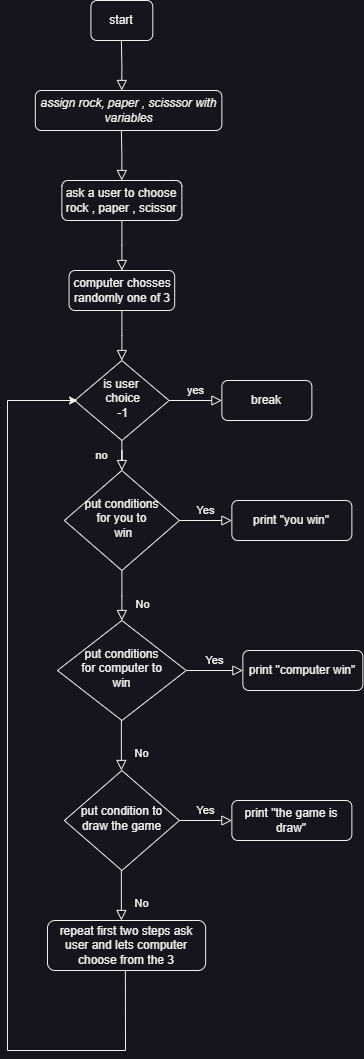

The diagram above was exported from draw.io. Its source (the exported page's mxGraphModel, read from the mxfile embedded in the PNG):
<mxGraphModel dx="796" dy="559" grid="1" gridSize="10" guides="1" tooltips="1" connect="1" arrows="1" fold="1" page="1" pageScale="1" pageWidth="827" pageHeight="1169" math="0" shadow="0">
  <root>
    <mxCell id="WIyWlLk6GJQsqaUBKTNV-0" />
    <mxCell id="WIyWlLk6GJQsqaUBKTNV-1" parent="WIyWlLk6GJQsqaUBKTNV-0" />
    <mxCell id="WIyWlLk6GJQsqaUBKTNV-2" value="" style="rounded=0;html=1;jettySize=auto;orthogonalLoop=1;fontSize=11;endArrow=block;endFill=0;endSize=8;strokeWidth=1;shadow=0;labelBackgroundColor=none;edgeStyle=orthogonalEdgeStyle;" parent="WIyWlLk6GJQsqaUBKTNV-1" source="WIyWlLk6GJQsqaUBKTNV-3" target="WIyWlLk6GJQsqaUBKTNV-6" edge="1">
      <mxGeometry relative="1" as="geometry" />
    </mxCell>
    <mxCell id="WIyWlLk6GJQsqaUBKTNV-3" value="computer chosses randomly one of 3&lt;br&gt;" style="rounded=1;whiteSpace=wrap;html=1;fontSize=12;glass=0;strokeWidth=1;shadow=0;" parent="WIyWlLk6GJQsqaUBKTNV-1" vertex="1">
      <mxGeometry x="461.56" y="280" width="105.63" height="40" as="geometry" />
    </mxCell>
    <mxCell id="WIyWlLk6GJQsqaUBKTNV-4" value="no" style="rounded=0;html=1;jettySize=auto;orthogonalLoop=1;fontSize=11;endArrow=block;endFill=0;endSize=8;strokeWidth=1;shadow=0;labelBackgroundColor=none;edgeStyle=orthogonalEdgeStyle;" parent="WIyWlLk6GJQsqaUBKTNV-1" source="WIyWlLk6GJQsqaUBKTNV-6" target="WIyWlLk6GJQsqaUBKTNV-10" edge="1">
      <mxGeometry y="20" relative="1" as="geometry">
        <mxPoint as="offset" />
      </mxGeometry>
    </mxCell>
    <mxCell id="WIyWlLk6GJQsqaUBKTNV-5" value="yes" style="edgeStyle=orthogonalEdgeStyle;rounded=0;html=1;jettySize=auto;orthogonalLoop=1;fontSize=11;endArrow=block;endFill=0;endSize=8;strokeWidth=1;shadow=0;labelBackgroundColor=none;" parent="WIyWlLk6GJQsqaUBKTNV-1" source="WIyWlLk6GJQsqaUBKTNV-6" target="WIyWlLk6GJQsqaUBKTNV-7" edge="1">
      <mxGeometry y="10" relative="1" as="geometry">
        <mxPoint as="offset" />
      </mxGeometry>
    </mxCell>
    <mxCell id="WIyWlLk6GJQsqaUBKTNV-6" value="is user&lt;br&gt;&amp;nbsp;choice&lt;br&gt;&amp;nbsp;-1" style="rhombus;whiteSpace=wrap;html=1;shadow=0;fontFamily=Helvetica;fontSize=12;align=center;strokeWidth=1;spacing=6;spacingTop=-4;" parent="WIyWlLk6GJQsqaUBKTNV-1" vertex="1">
      <mxGeometry x="467.18" y="370" width="94.37" height="80" as="geometry" />
    </mxCell>
    <mxCell id="WIyWlLk6GJQsqaUBKTNV-7" value="break&lt;br&gt;" style="rounded=1;whiteSpace=wrap;html=1;fontSize=12;glass=0;strokeWidth=1;shadow=0;" parent="WIyWlLk6GJQsqaUBKTNV-1" vertex="1">
      <mxGeometry x="614.37" y="390" width="90" height="40" as="geometry" />
    </mxCell>
    <mxCell id="WIyWlLk6GJQsqaUBKTNV-8" value="No" style="rounded=0;html=1;jettySize=auto;orthogonalLoop=1;fontSize=11;endArrow=block;endFill=0;endSize=8;strokeWidth=1;shadow=0;labelBackgroundColor=none;edgeStyle=orthogonalEdgeStyle;" parent="WIyWlLk6GJQsqaUBKTNV-1" source="WIyWlLk6GJQsqaUBKTNV-10" edge="1">
      <mxGeometry x="0.3333" y="20" relative="1" as="geometry">
        <mxPoint as="offset" />
        <mxPoint x="514.37" y="630" as="targetPoint" />
      </mxGeometry>
    </mxCell>
    <mxCell id="WIyWlLk6GJQsqaUBKTNV-9" value="Yes" style="edgeStyle=orthogonalEdgeStyle;rounded=0;html=1;jettySize=auto;orthogonalLoop=1;fontSize=11;endArrow=block;endFill=0;endSize=8;strokeWidth=1;shadow=0;labelBackgroundColor=none;" parent="WIyWlLk6GJQsqaUBKTNV-1" source="WIyWlLk6GJQsqaUBKTNV-10" target="WIyWlLk6GJQsqaUBKTNV-12" edge="1">
      <mxGeometry y="10" relative="1" as="geometry">
        <mxPoint as="offset" />
      </mxGeometry>
    </mxCell>
    <mxCell id="WIyWlLk6GJQsqaUBKTNV-10" value="put conditions &lt;br&gt;for you to&lt;br&gt;&amp;nbsp;win" style="rhombus;whiteSpace=wrap;html=1;shadow=0;fontFamily=Helvetica;fontSize=12;align=center;strokeWidth=1;spacing=6;spacingTop=-4;" parent="WIyWlLk6GJQsqaUBKTNV-1" vertex="1">
      <mxGeometry x="456.87" y="480" width="115" height="100" as="geometry" />
    </mxCell>
    <mxCell id="WIyWlLk6GJQsqaUBKTNV-12" value="print &quot;you win&quot;" style="rounded=1;whiteSpace=wrap;html=1;fontSize=12;glass=0;strokeWidth=1;shadow=0;" parent="WIyWlLk6GJQsqaUBKTNV-1" vertex="1">
      <mxGeometry x="624.37" y="510" width="120" height="40" as="geometry" />
    </mxCell>
    <mxCell id="CyHr8Av44Fnj_FOoUCRn-0" value="" style="rounded=0;html=1;jettySize=auto;orthogonalLoop=1;fontSize=11;endArrow=block;endFill=0;endSize=8;strokeWidth=1;shadow=0;labelBackgroundColor=none;edgeStyle=orthogonalEdgeStyle;" edge="1" parent="WIyWlLk6GJQsqaUBKTNV-1" source="CyHr8Av44Fnj_FOoUCRn-1">
      <mxGeometry relative="1" as="geometry">
        <mxPoint x="514.37" y="280" as="targetPoint" />
      </mxGeometry>
    </mxCell>
    <mxCell id="CyHr8Av44Fnj_FOoUCRn-1" value="ask a user to choose rock , paper , scissor&lt;br&gt;" style="rounded=1;whiteSpace=wrap;html=1;fontSize=12;glass=0;strokeWidth=1;shadow=0;" vertex="1" parent="WIyWlLk6GJQsqaUBKTNV-1">
      <mxGeometry x="454.37" y="190" width="120" height="40" as="geometry" />
    </mxCell>
    <mxCell id="CyHr8Av44Fnj_FOoUCRn-10" value="put condition to draw the game" style="rhombus;whiteSpace=wrap;html=1;shadow=0;fontFamily=Helvetica;fontSize=12;align=center;strokeWidth=1;spacing=6;spacingTop=-4;" vertex="1" parent="WIyWlLk6GJQsqaUBKTNV-1">
      <mxGeometry x="456.87" y="780" width="115" height="100" as="geometry" />
    </mxCell>
    <mxCell id="CyHr8Av44Fnj_FOoUCRn-11" value="put conditions &lt;br&gt;for&amp;nbsp;computer to&lt;br&gt;win" style="rhombus;whiteSpace=wrap;html=1;shadow=0;fontFamily=Helvetica;fontSize=12;align=center;strokeWidth=1;spacing=6;spacingTop=-4;" vertex="1" parent="WIyWlLk6GJQsqaUBKTNV-1">
      <mxGeometry x="449.99" y="630" width="128.75" height="100" as="geometry" />
    </mxCell>
    <mxCell id="CyHr8Av44Fnj_FOoUCRn-12" value="No" style="rounded=0;html=1;jettySize=auto;orthogonalLoop=1;fontSize=11;endArrow=block;endFill=0;endSize=8;strokeWidth=1;shadow=0;labelBackgroundColor=none;edgeStyle=orthogonalEdgeStyle;" edge="1" parent="WIyWlLk6GJQsqaUBKTNV-1">
      <mxGeometry x="0.3333" y="20" relative="1" as="geometry">
        <mxPoint as="offset" />
        <mxPoint x="513.87" y="730" as="sourcePoint" />
        <mxPoint x="513.87" y="780" as="targetPoint" />
      </mxGeometry>
    </mxCell>
    <mxCell id="CyHr8Av44Fnj_FOoUCRn-13" value="Yes" style="edgeStyle=orthogonalEdgeStyle;rounded=0;html=1;jettySize=auto;orthogonalLoop=1;fontSize=11;endArrow=block;endFill=0;endSize=8;strokeWidth=1;shadow=0;labelBackgroundColor=none;exitX=1;exitY=0.5;exitDx=0;exitDy=0;" edge="1" parent="WIyWlLk6GJQsqaUBKTNV-1" target="CyHr8Av44Fnj_FOoUCRn-14" source="CyHr8Av44Fnj_FOoUCRn-10">
      <mxGeometry y="10" relative="1" as="geometry">
        <mxPoint as="offset" />
        <mxPoint x="574.37" y="830" as="sourcePoint" />
      </mxGeometry>
    </mxCell>
    <mxCell id="CyHr8Av44Fnj_FOoUCRn-14" value="print &quot;the game is draw&quot;" style="rounded=1;whiteSpace=wrap;html=1;fontSize=12;glass=0;strokeWidth=1;shadow=0;" vertex="1" parent="WIyWlLk6GJQsqaUBKTNV-1">
      <mxGeometry x="624.37" y="810" width="120" height="40" as="geometry" />
    </mxCell>
    <mxCell id="CyHr8Av44Fnj_FOoUCRn-15" value="Yes" style="edgeStyle=orthogonalEdgeStyle;rounded=0;html=1;jettySize=auto;orthogonalLoop=1;fontSize=11;endArrow=block;endFill=0;endSize=8;strokeWidth=1;shadow=0;labelBackgroundColor=none;exitX=1;exitY=0.5;exitDx=0;exitDy=0;" edge="1" parent="WIyWlLk6GJQsqaUBKTNV-1" target="CyHr8Av44Fnj_FOoUCRn-16" source="CyHr8Av44Fnj_FOoUCRn-11">
      <mxGeometry y="10" relative="1" as="geometry">
        <mxPoint as="offset" />
        <mxPoint x="593.37" y="680" as="sourcePoint" />
      </mxGeometry>
    </mxCell>
    <mxCell id="CyHr8Av44Fnj_FOoUCRn-16" value="print &quot;computer win&quot;" style="rounded=1;whiteSpace=wrap;html=1;fontSize=12;glass=0;strokeWidth=1;shadow=0;" vertex="1" parent="WIyWlLk6GJQsqaUBKTNV-1">
      <mxGeometry x="635.37" y="660" width="120" height="40" as="geometry" />
    </mxCell>
    <mxCell id="CyHr8Av44Fnj_FOoUCRn-19" value="repeat first two steps ask user and lets computer choose from the 3" style="rounded=1;whiteSpace=wrap;html=1;fontSize=12;glass=0;strokeWidth=1;shadow=0;" vertex="1" parent="WIyWlLk6GJQsqaUBKTNV-1">
      <mxGeometry x="440" y="930" width="158.13" height="50" as="geometry" />
    </mxCell>
    <mxCell id="CyHr8Av44Fnj_FOoUCRn-22" value="No" style="rounded=0;html=1;jettySize=auto;orthogonalLoop=1;fontSize=11;endArrow=block;endFill=0;endSize=8;strokeWidth=1;shadow=0;labelBackgroundColor=none;edgeStyle=orthogonalEdgeStyle;" edge="1" parent="WIyWlLk6GJQsqaUBKTNV-1">
      <mxGeometry x="0.3333" y="20" relative="1" as="geometry">
        <mxPoint as="offset" />
        <mxPoint x="513.87" y="880" as="sourcePoint" />
        <mxPoint x="513.87" y="930" as="targetPoint" />
      </mxGeometry>
    </mxCell>
    <mxCell id="CyHr8Av44Fnj_FOoUCRn-24" value="assign rock, paper , scisssor with variables" style="rounded=1;whiteSpace=wrap;html=1;fontSize=12;glass=0;strokeWidth=1;shadow=0;fontStyle=2" vertex="1" parent="WIyWlLk6GJQsqaUBKTNV-1">
      <mxGeometry x="427.81" y="100" width="186.56" height="40" as="geometry" />
    </mxCell>
    <mxCell id="CyHr8Av44Fnj_FOoUCRn-26" value="" style="rounded=0;html=1;jettySize=auto;orthogonalLoop=1;fontSize=11;endArrow=block;endFill=0;endSize=8;strokeWidth=1;shadow=0;labelBackgroundColor=none;edgeStyle=orthogonalEdgeStyle;" edge="1" parent="WIyWlLk6GJQsqaUBKTNV-1">
      <mxGeometry relative="1" as="geometry">
        <mxPoint x="514.24" y="190" as="targetPoint" />
        <mxPoint x="513.87" y="140" as="sourcePoint" />
      </mxGeometry>
    </mxCell>
    <mxCell id="CyHr8Av44Fnj_FOoUCRn-27" value="start" style="rounded=1;whiteSpace=wrap;html=1;fontSize=12;glass=0;strokeWidth=1;shadow=0;" vertex="1" parent="WIyWlLk6GJQsqaUBKTNV-1">
      <mxGeometry x="483.43" y="10" width="61.87" height="40" as="geometry" />
    </mxCell>
    <mxCell id="CyHr8Av44Fnj_FOoUCRn-28" value="" style="rounded=0;html=1;jettySize=auto;orthogonalLoop=1;fontSize=11;endArrow=block;endFill=0;endSize=8;strokeWidth=1;shadow=0;labelBackgroundColor=none;edgeStyle=orthogonalEdgeStyle;" edge="1" parent="WIyWlLk6GJQsqaUBKTNV-1">
      <mxGeometry relative="1" as="geometry">
        <mxPoint x="514.24" y="100" as="targetPoint" />
        <mxPoint x="513.87" y="50" as="sourcePoint" />
      </mxGeometry>
    </mxCell>
    <mxCell id="CyHr8Av44Fnj_FOoUCRn-29" value="" style="endArrow=classic;html=1;rounded=0;" edge="1" parent="WIyWlLk6GJQsqaUBKTNV-1">
      <mxGeometry width="50" height="50" relative="1" as="geometry">
        <mxPoint x="517.88" y="980" as="sourcePoint" />
        <mxPoint x="470" y="410" as="targetPoint" />
        <Array as="points">
          <mxPoint x="517.88" y="980" />
          <mxPoint x="518" y="1060" />
          <mxPoint x="400" y="1060" />
          <mxPoint x="400" y="410" />
        </Array>
      </mxGeometry>
    </mxCell>
  </root>
</mxGraphModel>